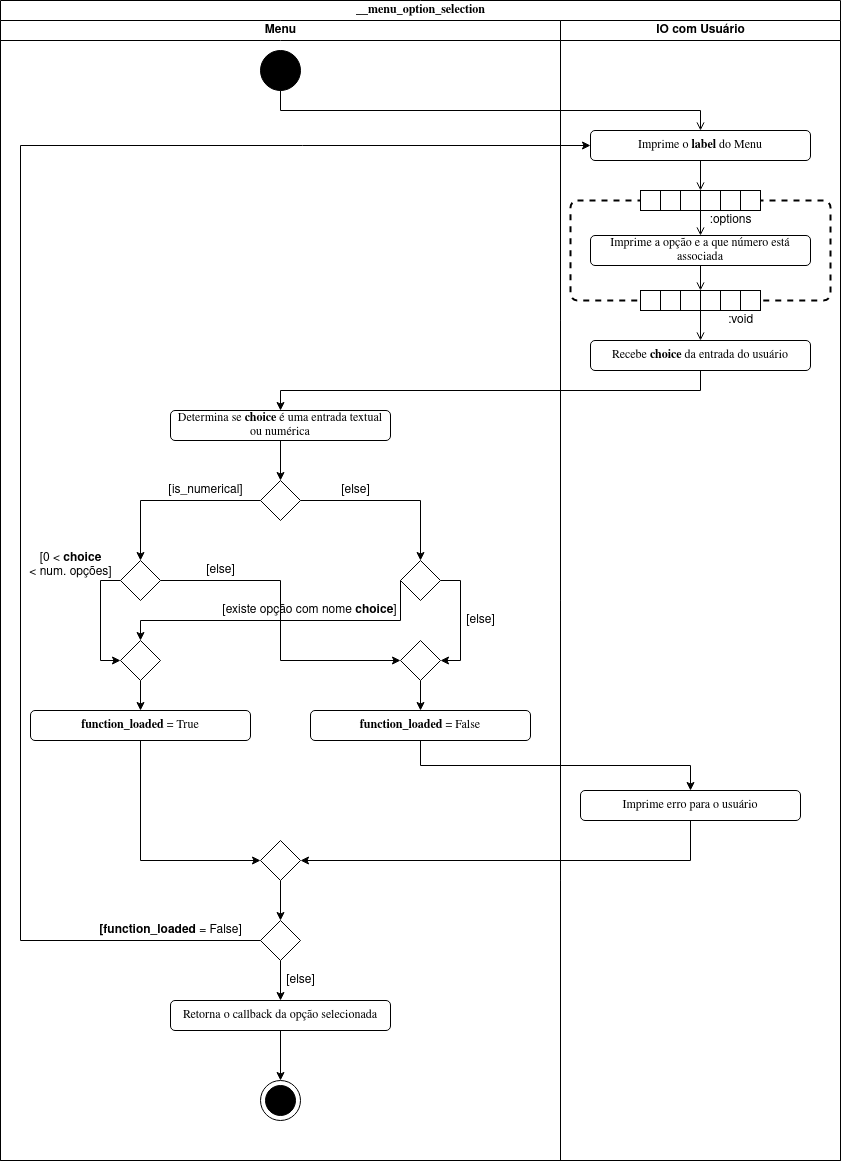

The diagram above was exported from draw.io. Its source (the exported page's mxGraphModel, read from the mxfile embedded in the PNG):
<mxGraphModel dx="715" dy="411" grid="1" gridSize="10" guides="1" tooltips="1" connect="1" arrows="1" fold="1" page="1" pageScale="1" pageWidth="1100" pageHeight="850" background="#ffffff" math="0" shadow="0">
  <root>
    <mxCell id="0" />
    <mxCell id="1" parent="0" />
    <mxCell id="77e6c97f196da883-1" value="&lt;font style=&quot;font-size: 12px&quot;&gt;__menu_option_selection&lt;/font&gt;" style="swimlane;html=1;childLayout=stackLayout;startSize=20;rounded=0;shadow=0;labelBackgroundColor=none;strokeWidth=1;fontFamily=Verdana;fontSize=8;align=center;" parent="1" vertex="1">
      <mxGeometry x="40" y="40" width="840" height="1160" as="geometry" />
    </mxCell>
    <mxCell id="FcK_SkBEX1EPiGC0vFrF-2" style="edgeStyle=orthogonalEdgeStyle;rounded=0;orthogonalLoop=1;jettySize=auto;html=1;exitX=0.5;exitY=1;exitDx=0;exitDy=0;entryX=0.5;entryY=0;entryDx=0;entryDy=0;" edge="1" parent="77e6c97f196da883-1" source="RzqfkMXKH_fOh9cwPuO4-28" target="FcK_SkBEX1EPiGC0vFrF-1">
      <mxGeometry relative="1" as="geometry" />
    </mxCell>
    <mxCell id="77e6c97f196da883-3" value="Menu" style="swimlane;html=1;startSize=20;" parent="77e6c97f196da883-1" vertex="1">
      <mxGeometry y="20" width="560" height="1140" as="geometry" />
    </mxCell>
    <mxCell id="RzqfkMXKH_fOh9cwPuO4-24" value="" style="verticalLabelPosition=bottom;verticalAlign=top;html=1;shape=mxgraph.flowchart.on-page_reference;labelBackgroundColor=none;fontSize=12;fontColor=#000000;fillColor=#000000;" parent="77e6c97f196da883-3" vertex="1">
      <mxGeometry x="260" y="30" width="40" height="40" as="geometry" />
    </mxCell>
    <mxCell id="RzqfkMXKH_fOh9cwPuO4-31" value="" style="ellipse;whiteSpace=wrap;html=1;aspect=fixed;labelBackgroundColor=none;fontSize=12;fontColor=#000000;fillColor=#FFFFFF;" parent="77e6c97f196da883-3" vertex="1">
      <mxGeometry x="260" y="1060" width="40" height="40" as="geometry" />
    </mxCell>
    <mxCell id="RzqfkMXKH_fOh9cwPuO4-30" value="" style="ellipse;whiteSpace=wrap;html=1;aspect=fixed;labelBackgroundColor=none;fillColor=#000000;fontSize=12;fontColor=#000000;" parent="77e6c97f196da883-3" vertex="1">
      <mxGeometry x="265" y="1065" width="30" height="30" as="geometry" />
    </mxCell>
    <mxCell id="FcK_SkBEX1EPiGC0vFrF-4" style="edgeStyle=orthogonalEdgeStyle;rounded=0;orthogonalLoop=1;jettySize=auto;html=1;exitX=0.5;exitY=1;exitDx=0;exitDy=0;entryX=0.5;entryY=0;entryDx=0;entryDy=0;" edge="1" parent="77e6c97f196da883-3" source="FcK_SkBEX1EPiGC0vFrF-1" target="FcK_SkBEX1EPiGC0vFrF-3">
      <mxGeometry relative="1" as="geometry" />
    </mxCell>
    <mxCell id="FcK_SkBEX1EPiGC0vFrF-1" value="Determina se &lt;b&gt;choice&lt;/b&gt; é uma entrada textual ou numérica" style="rounded=1;whiteSpace=wrap;html=1;shadow=0;labelBackgroundColor=none;strokeWidth=1;fontFamily=Verdana;fontSize=12;align=center;" vertex="1" parent="77e6c97f196da883-3">
      <mxGeometry x="170" y="390" width="220" height="30" as="geometry" />
    </mxCell>
    <mxCell id="FcK_SkBEX1EPiGC0vFrF-7" style="edgeStyle=orthogonalEdgeStyle;rounded=0;orthogonalLoop=1;jettySize=auto;html=1;exitX=0;exitY=0.5;exitDx=0;exitDy=0;entryX=0.5;entryY=0;entryDx=0;entryDy=0;" edge="1" parent="77e6c97f196da883-3" source="FcK_SkBEX1EPiGC0vFrF-3" target="FcK_SkBEX1EPiGC0vFrF-5">
      <mxGeometry relative="1" as="geometry" />
    </mxCell>
    <mxCell id="FcK_SkBEX1EPiGC0vFrF-8" style="edgeStyle=orthogonalEdgeStyle;rounded=0;orthogonalLoop=1;jettySize=auto;html=1;exitX=1;exitY=0.5;exitDx=0;exitDy=0;entryX=0.5;entryY=0;entryDx=0;entryDy=0;" edge="1" parent="77e6c97f196da883-3" source="FcK_SkBEX1EPiGC0vFrF-3" target="FcK_SkBEX1EPiGC0vFrF-6">
      <mxGeometry relative="1" as="geometry" />
    </mxCell>
    <mxCell id="FcK_SkBEX1EPiGC0vFrF-3" value="" style="rhombus;whiteSpace=wrap;html=1;" vertex="1" parent="77e6c97f196da883-3">
      <mxGeometry x="260" y="460" width="40" height="40" as="geometry" />
    </mxCell>
    <mxCell id="FcK_SkBEX1EPiGC0vFrF-21" style="edgeStyle=orthogonalEdgeStyle;rounded=0;orthogonalLoop=1;jettySize=auto;html=1;exitX=0;exitY=0.5;exitDx=0;exitDy=0;entryX=0;entryY=0.5;entryDx=0;entryDy=0;" edge="1" parent="77e6c97f196da883-3" source="FcK_SkBEX1EPiGC0vFrF-5" target="FcK_SkBEX1EPiGC0vFrF-20">
      <mxGeometry relative="1" as="geometry" />
    </mxCell>
    <mxCell id="FcK_SkBEX1EPiGC0vFrF-24" style="edgeStyle=orthogonalEdgeStyle;rounded=0;orthogonalLoop=1;jettySize=auto;html=1;exitX=1;exitY=0.5;exitDx=0;exitDy=0;entryX=0;entryY=0.5;entryDx=0;entryDy=0;" edge="1" parent="77e6c97f196da883-3" source="FcK_SkBEX1EPiGC0vFrF-5" target="FcK_SkBEX1EPiGC0vFrF-23">
      <mxGeometry relative="1" as="geometry" />
    </mxCell>
    <mxCell id="FcK_SkBEX1EPiGC0vFrF-5" value="" style="rhombus;whiteSpace=wrap;html=1;" vertex="1" parent="77e6c97f196da883-3">
      <mxGeometry x="120" y="540" width="40" height="40" as="geometry" />
    </mxCell>
    <mxCell id="FcK_SkBEX1EPiGC0vFrF-22" style="edgeStyle=orthogonalEdgeStyle;rounded=0;orthogonalLoop=1;jettySize=auto;html=1;exitX=0;exitY=0.5;exitDx=0;exitDy=0;entryX=0.5;entryY=0;entryDx=0;entryDy=0;" edge="1" parent="77e6c97f196da883-3" source="FcK_SkBEX1EPiGC0vFrF-6" target="FcK_SkBEX1EPiGC0vFrF-20">
      <mxGeometry relative="1" as="geometry">
        <Array as="points">
          <mxPoint x="400" y="600" />
          <mxPoint x="140" y="600" />
        </Array>
      </mxGeometry>
    </mxCell>
    <mxCell id="FcK_SkBEX1EPiGC0vFrF-25" style="edgeStyle=orthogonalEdgeStyle;rounded=0;orthogonalLoop=1;jettySize=auto;html=1;exitX=1;exitY=0.5;exitDx=0;exitDy=0;entryX=1;entryY=0.5;entryDx=0;entryDy=0;" edge="1" parent="77e6c97f196da883-3" source="FcK_SkBEX1EPiGC0vFrF-6" target="FcK_SkBEX1EPiGC0vFrF-23">
      <mxGeometry relative="1" as="geometry" />
    </mxCell>
    <mxCell id="FcK_SkBEX1EPiGC0vFrF-6" value="" style="rhombus;whiteSpace=wrap;html=1;" vertex="1" parent="77e6c97f196da883-3">
      <mxGeometry x="400" y="540" width="40" height="40" as="geometry" />
    </mxCell>
    <mxCell id="FcK_SkBEX1EPiGC0vFrF-28" style="edgeStyle=orthogonalEdgeStyle;rounded=0;orthogonalLoop=1;jettySize=auto;html=1;exitX=0.5;exitY=1;exitDx=0;exitDy=0;entryX=0.5;entryY=0;entryDx=0;entryDy=0;" edge="1" parent="77e6c97f196da883-3" source="FcK_SkBEX1EPiGC0vFrF-20" target="FcK_SkBEX1EPiGC0vFrF-26">
      <mxGeometry relative="1" as="geometry" />
    </mxCell>
    <mxCell id="FcK_SkBEX1EPiGC0vFrF-20" value="" style="rhombus;whiteSpace=wrap;html=1;" vertex="1" parent="77e6c97f196da883-3">
      <mxGeometry x="120" y="620" width="40" height="40" as="geometry" />
    </mxCell>
    <mxCell id="FcK_SkBEX1EPiGC0vFrF-29" style="edgeStyle=orthogonalEdgeStyle;rounded=0;orthogonalLoop=1;jettySize=auto;html=1;exitX=0.5;exitY=1;exitDx=0;exitDy=0;entryX=0.5;entryY=0;entryDx=0;entryDy=0;" edge="1" parent="77e6c97f196da883-3" source="FcK_SkBEX1EPiGC0vFrF-23" target="FcK_SkBEX1EPiGC0vFrF-27">
      <mxGeometry relative="1" as="geometry" />
    </mxCell>
    <mxCell id="FcK_SkBEX1EPiGC0vFrF-23" value="" style="rhombus;whiteSpace=wrap;html=1;" vertex="1" parent="77e6c97f196da883-3">
      <mxGeometry x="400" y="620" width="40" height="40" as="geometry" />
    </mxCell>
    <mxCell id="FcK_SkBEX1EPiGC0vFrF-42" style="edgeStyle=orthogonalEdgeStyle;rounded=0;orthogonalLoop=1;jettySize=auto;html=1;exitX=0.5;exitY=1;exitDx=0;exitDy=0;entryX=0;entryY=0.5;entryDx=0;entryDy=0;" edge="1" parent="77e6c97f196da883-3" source="FcK_SkBEX1EPiGC0vFrF-26" target="FcK_SkBEX1EPiGC0vFrF-32">
      <mxGeometry relative="1" as="geometry" />
    </mxCell>
    <mxCell id="FcK_SkBEX1EPiGC0vFrF-26" value="&lt;b&gt;function_loaded&lt;/b&gt; = True" style="rounded=1;whiteSpace=wrap;html=1;shadow=0;labelBackgroundColor=none;strokeWidth=1;fontFamily=Verdana;fontSize=12;align=center;" vertex="1" parent="77e6c97f196da883-3">
      <mxGeometry x="30" y="690" width="220" height="30" as="geometry" />
    </mxCell>
    <mxCell id="FcK_SkBEX1EPiGC0vFrF-27" value="&lt;b&gt;function_loaded&lt;/b&gt; = False" style="rounded=1;whiteSpace=wrap;html=1;shadow=0;labelBackgroundColor=none;strokeWidth=1;fontFamily=Verdana;fontSize=12;align=center;" vertex="1" parent="77e6c97f196da883-3">
      <mxGeometry x="310" y="690" width="220" height="30" as="geometry" />
    </mxCell>
    <mxCell id="FcK_SkBEX1EPiGC0vFrF-37" style="edgeStyle=orthogonalEdgeStyle;rounded=0;orthogonalLoop=1;jettySize=auto;html=1;exitX=0.5;exitY=1;exitDx=0;exitDy=0;entryX=0.5;entryY=0;entryDx=0;entryDy=0;" edge="1" parent="77e6c97f196da883-3" source="FcK_SkBEX1EPiGC0vFrF-32" target="FcK_SkBEX1EPiGC0vFrF-36">
      <mxGeometry relative="1" as="geometry" />
    </mxCell>
    <mxCell id="FcK_SkBEX1EPiGC0vFrF-32" value="" style="rhombus;whiteSpace=wrap;html=1;" vertex="1" parent="77e6c97f196da883-3">
      <mxGeometry x="260" y="820" width="40" height="40" as="geometry" />
    </mxCell>
    <mxCell id="FcK_SkBEX1EPiGC0vFrF-39" style="edgeStyle=orthogonalEdgeStyle;rounded=0;orthogonalLoop=1;jettySize=auto;html=1;exitX=0.5;exitY=1;exitDx=0;exitDy=0;entryX=0.5;entryY=0;entryDx=0;entryDy=0;" edge="1" parent="77e6c97f196da883-3" source="FcK_SkBEX1EPiGC0vFrF-35" target="RzqfkMXKH_fOh9cwPuO4-31">
      <mxGeometry relative="1" as="geometry" />
    </mxCell>
    <mxCell id="FcK_SkBEX1EPiGC0vFrF-35" value="Retorna o callback da opção selecionada" style="rounded=1;whiteSpace=wrap;html=1;shadow=0;labelBackgroundColor=none;strokeWidth=1;fontFamily=Verdana;fontSize=12;align=center;" vertex="1" parent="77e6c97f196da883-3">
      <mxGeometry x="170" y="980" width="220" height="30" as="geometry" />
    </mxCell>
    <mxCell id="FcK_SkBEX1EPiGC0vFrF-38" style="edgeStyle=orthogonalEdgeStyle;rounded=0;orthogonalLoop=1;jettySize=auto;html=1;exitX=0.5;exitY=1;exitDx=0;exitDy=0;entryX=0.5;entryY=0;entryDx=0;entryDy=0;" edge="1" parent="77e6c97f196da883-3" source="FcK_SkBEX1EPiGC0vFrF-36" target="FcK_SkBEX1EPiGC0vFrF-35">
      <mxGeometry relative="1" as="geometry" />
    </mxCell>
    <mxCell id="FcK_SkBEX1EPiGC0vFrF-36" value="" style="rhombus;whiteSpace=wrap;html=1;" vertex="1" parent="77e6c97f196da883-3">
      <mxGeometry x="260" y="900" width="40" height="40" as="geometry" />
    </mxCell>
    <mxCell id="FcK_SkBEX1EPiGC0vFrF-44" value="[is_numerical]" style="text;html=1;align=center;verticalAlign=middle;resizable=0;points=[];autosize=1;strokeColor=none;" vertex="1" parent="77e6c97f196da883-3">
      <mxGeometry x="160" y="460" width="90" height="20" as="geometry" />
    </mxCell>
    <mxCell id="FcK_SkBEX1EPiGC0vFrF-45" value="[else]" style="text;html=1;align=center;verticalAlign=middle;resizable=0;points=[];autosize=1;strokeColor=none;" vertex="1" parent="77e6c97f196da883-3">
      <mxGeometry x="335" y="460" width="40" height="20" as="geometry" />
    </mxCell>
    <mxCell id="FcK_SkBEX1EPiGC0vFrF-46" value="[else]" style="text;html=1;align=center;verticalAlign=middle;resizable=0;points=[];autosize=1;strokeColor=none;" vertex="1" parent="77e6c97f196da883-3">
      <mxGeometry x="200" y="540" width="40" height="20" as="geometry" />
    </mxCell>
    <mxCell id="FcK_SkBEX1EPiGC0vFrF-47" value="[else]" style="text;html=1;align=center;verticalAlign=middle;resizable=0;points=[];autosize=1;strokeColor=none;" vertex="1" parent="77e6c97f196da883-3">
      <mxGeometry x="460" y="590" width="40" height="20" as="geometry" />
    </mxCell>
    <mxCell id="FcK_SkBEX1EPiGC0vFrF-48" value="[existe opção com nome &lt;b&gt;choice&lt;/b&gt;]" style="text;html=1;align=center;verticalAlign=middle;resizable=0;points=[];autosize=1;strokeColor=none;" vertex="1" parent="77e6c97f196da883-3">
      <mxGeometry x="214" y="580" width="190" height="20" as="geometry" />
    </mxCell>
    <mxCell id="FcK_SkBEX1EPiGC0vFrF-49" value="&lt;div&gt;[0 &amp;lt; &lt;b&gt;choice &lt;/b&gt;&lt;br&gt;&lt;/div&gt;&lt;div&gt;&amp;lt; num. opções]&lt;/div&gt;" style="text;html=1;align=center;verticalAlign=middle;resizable=0;points=[];autosize=1;strokeColor=none;" vertex="1" parent="77e6c97f196da883-3">
      <mxGeometry x="20" y="530" width="100" height="30" as="geometry" />
    </mxCell>
    <mxCell id="FcK_SkBEX1EPiGC0vFrF-51" value="&lt;b&gt;[function_loaded&lt;/b&gt; = False]" style="text;html=1;align=center;verticalAlign=middle;resizable=0;points=[];autosize=1;strokeColor=none;" vertex="1" parent="77e6c97f196da883-3">
      <mxGeometry x="90" y="900" width="160" height="20" as="geometry" />
    </mxCell>
    <mxCell id="FcK_SkBEX1EPiGC0vFrF-52" value="[else]" style="text;html=1;align=center;verticalAlign=middle;resizable=0;points=[];autosize=1;strokeColor=none;" vertex="1" parent="77e6c97f196da883-3">
      <mxGeometry x="280" y="950" width="40" height="20" as="geometry" />
    </mxCell>
    <mxCell id="77e6c97f196da883-4" value="IO com Usuário" style="swimlane;html=1;startSize=20;" parent="77e6c97f196da883-1" vertex="1">
      <mxGeometry x="560" y="20" width="280" height="1140" as="geometry" />
    </mxCell>
    <mxCell id="RzqfkMXKH_fOh9cwPuO4-28" value="Recebe &lt;b&gt;choice&lt;/b&gt; da entrada do usuário" style="rounded=1;whiteSpace=wrap;html=1;shadow=0;labelBackgroundColor=none;strokeWidth=1;fontFamily=Verdana;fontSize=12;align=center;" parent="77e6c97f196da883-4" vertex="1">
      <mxGeometry x="30" y="320" width="220" height="30" as="geometry" />
    </mxCell>
    <mxCell id="RzqfkMXKH_fOh9cwPuO4-35" value="" style="rounded=1;whiteSpace=wrap;html=1;absoluteArcSize=1;arcSize=14;strokeWidth=2;labelBackgroundColor=none;fontSize=12;fontColor=#000000;fillColor=none;dashed=1;" parent="77e6c97f196da883-4" vertex="1">
      <mxGeometry x="10" y="180" width="260" height="100" as="geometry" />
    </mxCell>
    <mxCell id="RzqfkMXKH_fOh9cwPuO4-33" value="Imprime a opção e a que número está associada" style="rounded=1;whiteSpace=wrap;html=1;shadow=0;labelBackgroundColor=none;strokeWidth=1;fontFamily=Verdana;fontSize=12;align=center;" parent="77e6c97f196da883-4" vertex="1">
      <mxGeometry x="30" y="215" width="220" height="30" as="geometry" />
    </mxCell>
    <mxCell id="RzqfkMXKH_fOh9cwPuO4-51" style="edgeStyle=orthogonalEdgeStyle;rounded=0;orthogonalLoop=1;jettySize=auto;html=1;exitX=0.5;exitY=1;exitDx=0;exitDy=0;entryX=0;entryY=0;entryDx=0;entryDy=0;startArrow=none;startFill=0;endArrow=open;endFill=0;fontSize=12;fontColor=#000000;" parent="77e6c97f196da883-4" source="RzqfkMXKH_fOh9cwPuO4-33" target="RzqfkMXKH_fOh9cwPuO4-39" edge="1">
      <mxGeometry relative="1" as="geometry">
        <mxPoint x="140" y="160" as="sourcePoint" />
      </mxGeometry>
    </mxCell>
    <mxCell id="RzqfkMXKH_fOh9cwPuO4-36" value="" style="rounded=0;whiteSpace=wrap;html=1;labelBackgroundColor=none;fontSize=12;fontColor=#000000;" parent="77e6c97f196da883-4" vertex="1">
      <mxGeometry x="80" y="270" width="20" height="20" as="geometry" />
    </mxCell>
    <mxCell id="RzqfkMXKH_fOh9cwPuO4-37" value="" style="rounded=0;whiteSpace=wrap;html=1;labelBackgroundColor=none;fontSize=12;fontColor=#000000;" parent="77e6c97f196da883-4" vertex="1">
      <mxGeometry x="100" y="270" width="20" height="20" as="geometry" />
    </mxCell>
    <mxCell id="RzqfkMXKH_fOh9cwPuO4-38" value="" style="rounded=0;whiteSpace=wrap;html=1;labelBackgroundColor=none;fontSize=12;fontColor=#000000;" parent="77e6c97f196da883-4" vertex="1">
      <mxGeometry x="120" y="270" width="20" height="20" as="geometry" />
    </mxCell>
    <mxCell id="RzqfkMXKH_fOh9cwPuO4-39" value="" style="rounded=0;whiteSpace=wrap;html=1;labelBackgroundColor=none;fontSize=12;fontColor=#000000;" parent="77e6c97f196da883-4" vertex="1">
      <mxGeometry x="140" y="270" width="20" height="20" as="geometry" />
    </mxCell>
    <mxCell id="RzqfkMXKH_fOh9cwPuO4-40" value="" style="rounded=0;whiteSpace=wrap;html=1;labelBackgroundColor=none;fontSize=12;fontColor=#000000;" parent="77e6c97f196da883-4" vertex="1">
      <mxGeometry x="160" y="270" width="20" height="20" as="geometry" />
    </mxCell>
    <mxCell id="RzqfkMXKH_fOh9cwPuO4-41" value="" style="rounded=0;whiteSpace=wrap;html=1;labelBackgroundColor=none;fontSize=12;fontColor=#000000;" parent="77e6c97f196da883-4" vertex="1">
      <mxGeometry x="180" y="270" width="20" height="20" as="geometry" />
    </mxCell>
    <mxCell id="RzqfkMXKH_fOh9cwPuO4-42" value="" style="rounded=0;whiteSpace=wrap;html=1;labelBackgroundColor=none;fontSize=12;fontColor=#000000;" parent="77e6c97f196da883-4" vertex="1">
      <mxGeometry x="80" y="170" width="20" height="20" as="geometry" />
    </mxCell>
    <mxCell id="RzqfkMXKH_fOh9cwPuO4-43" value="" style="rounded=0;whiteSpace=wrap;html=1;labelBackgroundColor=none;fontSize=12;fontColor=#000000;" parent="77e6c97f196da883-4" vertex="1">
      <mxGeometry x="100" y="170" width="20" height="20" as="geometry" />
    </mxCell>
    <mxCell id="RzqfkMXKH_fOh9cwPuO4-44" value="" style="rounded=0;whiteSpace=wrap;html=1;labelBackgroundColor=none;fontSize=12;fontColor=#000000;" parent="77e6c97f196da883-4" vertex="1">
      <mxGeometry x="120" y="170" width="20" height="20" as="geometry" />
    </mxCell>
    <mxCell id="RzqfkMXKH_fOh9cwPuO4-48" style="edgeStyle=orthogonalEdgeStyle;rounded=0;orthogonalLoop=1;jettySize=auto;html=1;exitX=0;exitY=1;exitDx=0;exitDy=0;entryX=0.5;entryY=0;entryDx=0;entryDy=0;startArrow=none;startFill=0;endArrow=open;endFill=0;fontSize=12;fontColor=#000000;" parent="77e6c97f196da883-4" source="RzqfkMXKH_fOh9cwPuO4-45" target="RzqfkMXKH_fOh9cwPuO4-33" edge="1">
      <mxGeometry relative="1" as="geometry">
        <mxPoint x="140" y="120" as="targetPoint" />
      </mxGeometry>
    </mxCell>
    <mxCell id="RzqfkMXKH_fOh9cwPuO4-45" value="" style="rounded=0;whiteSpace=wrap;html=1;labelBackgroundColor=none;fontSize=12;fontColor=#000000;" parent="77e6c97f196da883-4" vertex="1">
      <mxGeometry x="140" y="170" width="20" height="20" as="geometry" />
    </mxCell>
    <mxCell id="RzqfkMXKH_fOh9cwPuO4-46" value="" style="rounded=0;whiteSpace=wrap;html=1;labelBackgroundColor=none;fontSize=12;fontColor=#000000;" parent="77e6c97f196da883-4" vertex="1">
      <mxGeometry x="160" y="170" width="20" height="20" as="geometry" />
    </mxCell>
    <mxCell id="RzqfkMXKH_fOh9cwPuO4-47" value="" style="rounded=0;whiteSpace=wrap;html=1;labelBackgroundColor=none;fontSize=12;fontColor=#000000;" parent="77e6c97f196da883-4" vertex="1">
      <mxGeometry x="180" y="170" width="20" height="20" as="geometry" />
    </mxCell>
    <mxCell id="RzqfkMXKH_fOh9cwPuO4-55" value=":options" style="text;html=1;align=center;verticalAlign=middle;resizable=0;points=[];autosize=1;fontSize=12;fontColor=#000000;" parent="77e6c97f196da883-4" vertex="1">
      <mxGeometry x="140" y="190" width="60" height="20" as="geometry" />
    </mxCell>
    <mxCell id="RzqfkMXKH_fOh9cwPuO4-29" style="edgeStyle=orthogonalEdgeStyle;rounded=0;orthogonalLoop=1;jettySize=auto;html=1;startArrow=none;startFill=0;endArrow=open;endFill=0;fontSize=12;fontColor=#000000;exitX=0;exitY=1;exitDx=0;exitDy=0;" parent="77e6c97f196da883-4" source="RzqfkMXKH_fOh9cwPuO4-39" target="RzqfkMXKH_fOh9cwPuO4-28" edge="1">
      <mxGeometry relative="1" as="geometry">
        <mxPoint x="-420" y="790" as="sourcePoint" />
      </mxGeometry>
    </mxCell>
    <mxCell id="RzqfkMXKH_fOh9cwPuO4-56" value=":void" style="text;html=1;align=center;verticalAlign=middle;resizable=0;points=[];autosize=1;fontSize=12;fontColor=#000000;" parent="77e6c97f196da883-4" vertex="1">
      <mxGeometry x="160" y="290" width="40" height="20" as="geometry" />
    </mxCell>
    <mxCell id="FcK_SkBEX1EPiGC0vFrF-30" value="Imprime erro para o usuário" style="rounded=1;whiteSpace=wrap;html=1;shadow=0;labelBackgroundColor=none;strokeWidth=1;fontFamily=Verdana;fontSize=12;align=center;" vertex="1" parent="77e6c97f196da883-4">
      <mxGeometry x="20" y="770" width="220" height="30" as="geometry" />
    </mxCell>
    <mxCell id="77e6c97f196da883-11" value="Imprime o &lt;b&gt;label&lt;/b&gt; do Menu" style="rounded=1;whiteSpace=wrap;html=1;shadow=0;labelBackgroundColor=none;strokeWidth=1;fontFamily=Verdana;fontSize=12;align=center;" parent="77e6c97f196da883-4" vertex="1">
      <mxGeometry x="30" y="110" width="220" height="30" as="geometry" />
    </mxCell>
    <mxCell id="RzqfkMXKH_fOh9cwPuO4-4" style="edgeStyle=orthogonalEdgeStyle;rounded=0;orthogonalLoop=1;jettySize=auto;html=1;exitX=0.5;exitY=1;exitDx=0;exitDy=0;entryX=0;entryY=0;entryDx=0;entryDy=0;startArrow=none;startFill=0;endArrow=open;endFill=0;fontSize=8;fontColor=#000000;" parent="77e6c97f196da883-4" source="77e6c97f196da883-11" target="RzqfkMXKH_fOh9cwPuO4-45" edge="1">
      <mxGeometry relative="1" as="geometry">
        <mxPoint x="-280" y="170" as="targetPoint" />
      </mxGeometry>
    </mxCell>
    <mxCell id="FcK_SkBEX1EPiGC0vFrF-40" style="edgeStyle=orthogonalEdgeStyle;rounded=0;orthogonalLoop=1;jettySize=auto;html=1;exitX=0.5;exitY=1;exitDx=0;exitDy=0;entryX=0.5;entryY=0;entryDx=0;entryDy=0;" edge="1" parent="77e6c97f196da883-1" source="FcK_SkBEX1EPiGC0vFrF-27" target="FcK_SkBEX1EPiGC0vFrF-30">
      <mxGeometry relative="1" as="geometry" />
    </mxCell>
    <mxCell id="FcK_SkBEX1EPiGC0vFrF-41" style="edgeStyle=orthogonalEdgeStyle;rounded=0;orthogonalLoop=1;jettySize=auto;html=1;exitX=0.5;exitY=1;exitDx=0;exitDy=0;entryX=1;entryY=0.5;entryDx=0;entryDy=0;" edge="1" parent="77e6c97f196da883-1" source="FcK_SkBEX1EPiGC0vFrF-30" target="FcK_SkBEX1EPiGC0vFrF-32">
      <mxGeometry relative="1" as="geometry">
        <mxPoint x="340" y="860" as="targetPoint" />
      </mxGeometry>
    </mxCell>
    <mxCell id="RzqfkMXKH_fOh9cwPuO4-25" style="edgeStyle=orthogonalEdgeStyle;rounded=0;orthogonalLoop=1;jettySize=auto;html=1;exitX=0.5;exitY=1;exitDx=0;exitDy=0;exitPerimeter=0;entryX=0.5;entryY=0;entryDx=0;entryDy=0;startArrow=none;startFill=0;endArrow=open;endFill=0;fontSize=12;fontColor=#000000;" parent="77e6c97f196da883-1" source="RzqfkMXKH_fOh9cwPuO4-24" target="77e6c97f196da883-11" edge="1">
      <mxGeometry relative="1" as="geometry" />
    </mxCell>
    <mxCell id="FcK_SkBEX1EPiGC0vFrF-43" style="edgeStyle=orthogonalEdgeStyle;rounded=0;orthogonalLoop=1;jettySize=auto;html=1;exitX=0;exitY=0.5;exitDx=0;exitDy=0;entryX=0;entryY=0.5;entryDx=0;entryDy=0;" edge="1" parent="77e6c97f196da883-1" source="FcK_SkBEX1EPiGC0vFrF-36" target="77e6c97f196da883-11">
      <mxGeometry relative="1" as="geometry">
        <mxPoint x="20" y="220" as="targetPoint" />
        <Array as="points">
          <mxPoint x="20" y="940" />
          <mxPoint x="20" y="145" />
        </Array>
      </mxGeometry>
    </mxCell>
  </root>
</mxGraphModel>